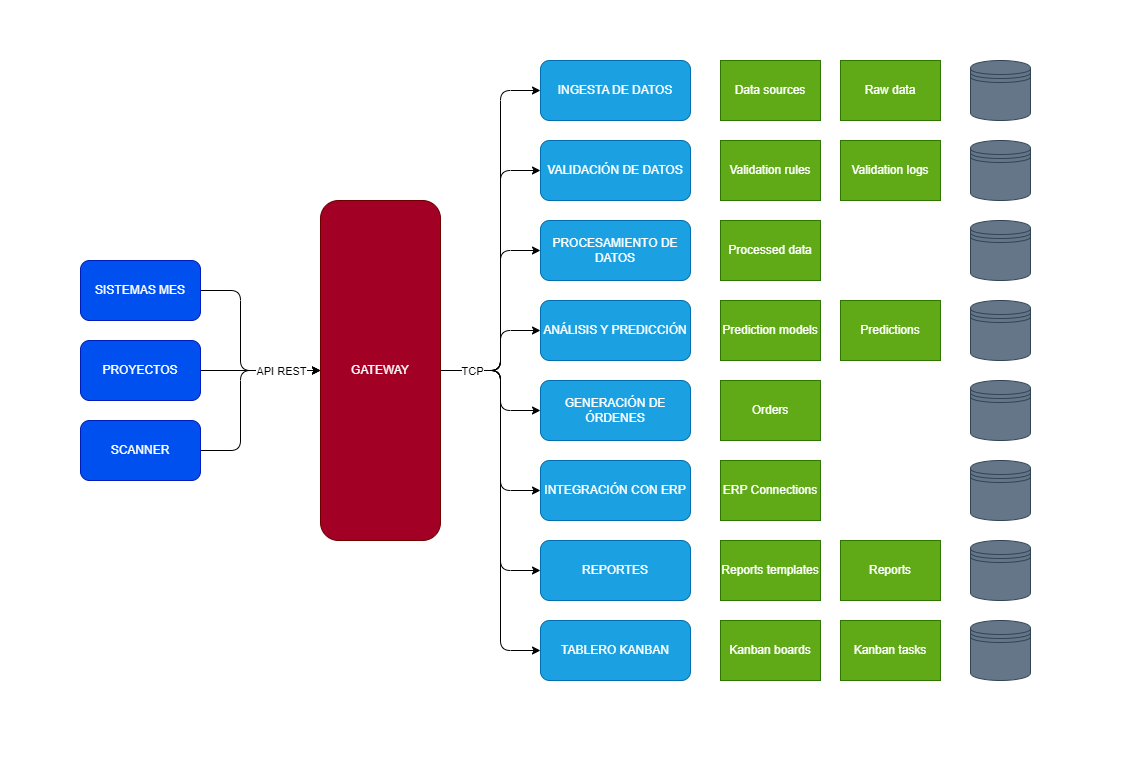

The diagram above was exported from draw.io. Its source (the exported page's mxGraphModel, read from the mxfile embedded in the PNG):
<mxGraphModel dx="1431" dy="1916" grid="1" gridSize="10" guides="1" tooltips="1" connect="1" arrows="1" fold="1" page="1" pageScale="1" pageWidth="850" pageHeight="1100" math="0" shadow="0">
  <root>
    <mxCell id="0" />
    <mxCell id="1" parent="0" />
    <mxCell id="15" style="edgeStyle=none;html=1;exitX=1;exitY=0.5;exitDx=0;exitDy=0;" edge="1" parent="1" source="2">
      <mxGeometry relative="1" as="geometry">
        <mxPoint x="319.9999999999998" y="250" as="targetPoint" />
        <Array as="points">
          <mxPoint x="240" y="170" />
          <mxPoint x="240" y="250" />
        </Array>
      </mxGeometry>
    </mxCell>
    <mxCell id="2" value="SISTEMAS MES" style="rounded=1;whiteSpace=wrap;html=1;fillColor=#0050ef;fontColor=#ffffff;strokeColor=#001DBC;" vertex="1" parent="1">
      <mxGeometry x="80" y="140" width="120" height="60" as="geometry" />
    </mxCell>
    <mxCell id="14" style="edgeStyle=none;html=1;exitX=1;exitY=0.5;exitDx=0;exitDy=0;entryX=0;entryY=0.5;entryDx=0;entryDy=0;" edge="1" parent="1" source="3" target="5">
      <mxGeometry relative="1" as="geometry" />
    </mxCell>
    <mxCell id="3" value="PROYECTOS" style="rounded=1;whiteSpace=wrap;html=1;fillColor=#0050ef;fontColor=#ffffff;strokeColor=#001DBC;" vertex="1" parent="1">
      <mxGeometry x="80" y="220" width="120" height="60" as="geometry" />
    </mxCell>
    <mxCell id="16" style="edgeStyle=none;html=1;exitX=1;exitY=0.5;exitDx=0;exitDy=0;" edge="1" parent="1" source="4">
      <mxGeometry relative="1" as="geometry">
        <mxPoint x="319.9999999999998" y="250" as="targetPoint" />
        <Array as="points">
          <mxPoint x="240" y="330" />
          <mxPoint x="240" y="250" />
        </Array>
      </mxGeometry>
    </mxCell>
    <mxCell id="17" value="API REST" style="edgeLabel;html=1;align=center;verticalAlign=middle;resizable=0;points=[];" vertex="1" connectable="0" parent="16">
      <mxGeometry x="0.4665" relative="1" as="geometry">
        <mxPoint x="13" as="offset" />
      </mxGeometry>
    </mxCell>
    <mxCell id="4" value="SCANNER" style="rounded=1;whiteSpace=wrap;html=1;fillColor=#0050ef;fontColor=#ffffff;strokeColor=#001DBC;" vertex="1" parent="1">
      <mxGeometry x="80" y="300" width="120" height="60" as="geometry" />
    </mxCell>
    <mxCell id="18" style="edgeStyle=none;html=1;exitX=1;exitY=0.5;exitDx=0;exitDy=0;entryX=0;entryY=0.5;entryDx=0;entryDy=0;" edge="1" parent="1" source="5" target="6">
      <mxGeometry relative="1" as="geometry">
        <Array as="points">
          <mxPoint x="500" y="250" />
          <mxPoint x="500" y="-30" />
        </Array>
      </mxGeometry>
    </mxCell>
    <mxCell id="19" style="edgeStyle=none;html=1;exitX=1;exitY=0.5;exitDx=0;exitDy=0;entryX=0;entryY=0.5;entryDx=0;entryDy=0;" edge="1" parent="1" source="5" target="13">
      <mxGeometry relative="1" as="geometry">
        <Array as="points">
          <mxPoint x="500" y="250" />
          <mxPoint x="500" y="530" />
        </Array>
      </mxGeometry>
    </mxCell>
    <mxCell id="20" style="edgeStyle=none;html=1;exitX=1;exitY=0.5;exitDx=0;exitDy=0;entryX=0;entryY=0.5;entryDx=0;entryDy=0;" edge="1" parent="1" source="5" target="7">
      <mxGeometry relative="1" as="geometry">
        <Array as="points">
          <mxPoint x="500" y="250" />
          <mxPoint x="500" y="50" />
        </Array>
      </mxGeometry>
    </mxCell>
    <mxCell id="21" style="edgeStyle=none;html=1;exitX=1;exitY=0.5;exitDx=0;exitDy=0;entryX=0;entryY=0.5;entryDx=0;entryDy=0;" edge="1" parent="1" source="5" target="12">
      <mxGeometry relative="1" as="geometry">
        <Array as="points">
          <mxPoint x="500" y="250" />
          <mxPoint x="500" y="450" />
        </Array>
      </mxGeometry>
    </mxCell>
    <mxCell id="22" style="edgeStyle=none;html=1;exitX=1;exitY=0.5;exitDx=0;exitDy=0;entryX=0;entryY=0.5;entryDx=0;entryDy=0;" edge="1" parent="1" source="5" target="8">
      <mxGeometry relative="1" as="geometry">
        <Array as="points">
          <mxPoint x="500" y="250" />
          <mxPoint x="500" y="130" />
        </Array>
      </mxGeometry>
    </mxCell>
    <mxCell id="23" style="edgeStyle=none;html=1;exitX=1;exitY=0.5;exitDx=0;exitDy=0;entryX=0;entryY=0.5;entryDx=0;entryDy=0;" edge="1" parent="1" source="5" target="11">
      <mxGeometry relative="1" as="geometry">
        <Array as="points">
          <mxPoint x="500" y="250" />
          <mxPoint x="500" y="370" />
        </Array>
      </mxGeometry>
    </mxCell>
    <mxCell id="24" style="edgeStyle=none;html=1;exitX=1;exitY=0.5;exitDx=0;exitDy=0;entryX=0;entryY=0.5;entryDx=0;entryDy=0;" edge="1" parent="1" source="5" target="9">
      <mxGeometry relative="1" as="geometry">
        <Array as="points">
          <mxPoint x="500" y="250" />
          <mxPoint x="500" y="210" />
        </Array>
      </mxGeometry>
    </mxCell>
    <mxCell id="25" style="edgeStyle=none;html=1;exitX=1;exitY=0.5;exitDx=0;exitDy=0;entryX=0;entryY=0.5;entryDx=0;entryDy=0;" edge="1" parent="1" source="5" target="10">
      <mxGeometry relative="1" as="geometry">
        <Array as="points">
          <mxPoint x="500" y="250" />
          <mxPoint x="500" y="290" />
        </Array>
      </mxGeometry>
    </mxCell>
    <mxCell id="47" value="TCP" style="edgeLabel;html=1;align=center;verticalAlign=middle;resizable=0;points=[];" vertex="1" connectable="0" parent="25">
      <mxGeometry x="-0.3908" relative="1" as="geometry">
        <mxPoint x="-12" as="offset" />
      </mxGeometry>
    </mxCell>
    <mxCell id="5" value="GATEWAY" style="rounded=1;whiteSpace=wrap;html=1;fillColor=#a20025;fontColor=#ffffff;strokeColor=#6F0000;" vertex="1" parent="1">
      <mxGeometry x="320" y="80" width="120" height="340" as="geometry" />
    </mxCell>
    <mxCell id="6" value="INGESTA DE DATOS" style="rounded=1;whiteSpace=wrap;html=1;fillColor=#1ba1e2;fontColor=#ffffff;strokeColor=#006EAF;" vertex="1" parent="1">
      <mxGeometry x="540" y="-60" width="150" height="60" as="geometry" />
    </mxCell>
    <mxCell id="7" value="VALIDACIÓN DE DATOS" style="rounded=1;whiteSpace=wrap;html=1;fillColor=#1ba1e2;fontColor=#ffffff;strokeColor=#006EAF;" vertex="1" parent="1">
      <mxGeometry x="540" y="20" width="150" height="60" as="geometry" />
    </mxCell>
    <mxCell id="8" value="PROCESAMIENTO DE DATOS" style="rounded=1;whiteSpace=wrap;html=1;fillColor=#1ba1e2;fontColor=#ffffff;strokeColor=#006EAF;" vertex="1" parent="1">
      <mxGeometry x="540" y="100" width="150" height="60" as="geometry" />
    </mxCell>
    <mxCell id="9" value="ANÁLISIS Y PREDICCIÓN" style="rounded=1;whiteSpace=wrap;html=1;fillColor=#1ba1e2;fontColor=#ffffff;strokeColor=#006EAF;" vertex="1" parent="1">
      <mxGeometry x="540" y="180" width="150" height="60" as="geometry" />
    </mxCell>
    <mxCell id="10" value="GENERACIÓN DE ÓRDENES" style="rounded=1;whiteSpace=wrap;html=1;fillColor=#1ba1e2;fontColor=#ffffff;strokeColor=#006EAF;" vertex="1" parent="1">
      <mxGeometry x="540" y="260" width="150" height="60" as="geometry" />
    </mxCell>
    <mxCell id="11" value="INTEGRACIÓN CON ERP" style="rounded=1;whiteSpace=wrap;html=1;fillColor=#1ba1e2;fontColor=#ffffff;strokeColor=#006EAF;" vertex="1" parent="1">
      <mxGeometry x="540" y="340" width="150" height="60" as="geometry" />
    </mxCell>
    <mxCell id="12" value="REPORTES" style="rounded=1;whiteSpace=wrap;html=1;fillColor=#1ba1e2;fontColor=#ffffff;strokeColor=#006EAF;" vertex="1" parent="1">
      <mxGeometry x="540" y="420" width="150" height="60" as="geometry" />
    </mxCell>
    <mxCell id="13" value="TABLERO KANBAN" style="rounded=1;whiteSpace=wrap;html=1;fillColor=#1ba1e2;fontColor=#ffffff;strokeColor=#006EAF;" vertex="1" parent="1">
      <mxGeometry x="540" y="500" width="150" height="60" as="geometry" />
    </mxCell>
    <mxCell id="26" value="Data sources" style="rounded=0;whiteSpace=wrap;html=1;fillColor=#60a917;fontColor=#ffffff;strokeColor=#2D7600;" vertex="1" parent="1">
      <mxGeometry x="720" y="-60" width="100" height="60" as="geometry" />
    </mxCell>
    <mxCell id="27" value="Raw data" style="rounded=0;whiteSpace=wrap;html=1;fillColor=#60a917;fontColor=#ffffff;strokeColor=#2D7600;" vertex="1" parent="1">
      <mxGeometry x="840" y="-60" width="100" height="60" as="geometry" />
    </mxCell>
    <mxCell id="28" value="Validation rules" style="rounded=0;whiteSpace=wrap;html=1;fillColor=#60a917;fontColor=#ffffff;strokeColor=#2D7600;" vertex="1" parent="1">
      <mxGeometry x="720" y="20" width="100" height="60" as="geometry" />
    </mxCell>
    <mxCell id="29" value="Validation logs" style="rounded=0;whiteSpace=wrap;html=1;fillColor=#60a917;fontColor=#ffffff;strokeColor=#2D7600;" vertex="1" parent="1">
      <mxGeometry x="840" y="20" width="100" height="60" as="geometry" />
    </mxCell>
    <mxCell id="30" value="Processed data" style="rounded=0;whiteSpace=wrap;html=1;fillColor=#60a917;fontColor=#ffffff;strokeColor=#2D7600;" vertex="1" parent="1">
      <mxGeometry x="720" y="100" width="100" height="60" as="geometry" />
    </mxCell>
    <mxCell id="31" value="Prediction models" style="rounded=0;whiteSpace=wrap;html=1;fillColor=#60a917;fontColor=#ffffff;strokeColor=#2D7600;" vertex="1" parent="1">
      <mxGeometry x="720" y="180" width="100" height="60" as="geometry" />
    </mxCell>
    <mxCell id="32" value="Predictions" style="rounded=0;whiteSpace=wrap;html=1;fillColor=#60a917;fontColor=#ffffff;strokeColor=#2D7600;" vertex="1" parent="1">
      <mxGeometry x="840" y="180" width="100" height="60" as="geometry" />
    </mxCell>
    <mxCell id="33" value="Orders" style="rounded=0;whiteSpace=wrap;html=1;fillColor=#60a917;fontColor=#ffffff;strokeColor=#2D7600;" vertex="1" parent="1">
      <mxGeometry x="720" y="260" width="100" height="60" as="geometry" />
    </mxCell>
    <mxCell id="34" value="ERP Connections" style="rounded=0;whiteSpace=wrap;html=1;fillColor=#60a917;fontColor=#ffffff;strokeColor=#2D7600;" vertex="1" parent="1">
      <mxGeometry x="720" y="340" width="100" height="60" as="geometry" />
    </mxCell>
    <mxCell id="35" value="Reports templates" style="rounded=0;whiteSpace=wrap;html=1;fillColor=#60a917;fontColor=#ffffff;strokeColor=#2D7600;" vertex="1" parent="1">
      <mxGeometry x="720" y="420" width="100" height="60" as="geometry" />
    </mxCell>
    <mxCell id="36" value="Reports" style="rounded=0;whiteSpace=wrap;html=1;fillColor=#60a917;fontColor=#ffffff;strokeColor=#2D7600;" vertex="1" parent="1">
      <mxGeometry x="840" y="420" width="100" height="60" as="geometry" />
    </mxCell>
    <mxCell id="37" value="Kanban boards" style="rounded=0;whiteSpace=wrap;html=1;fillColor=#60a917;fontColor=#ffffff;strokeColor=#2D7600;" vertex="1" parent="1">
      <mxGeometry x="720" y="500" width="100" height="60" as="geometry" />
    </mxCell>
    <mxCell id="38" value="Kanban tasks" style="rounded=0;whiteSpace=wrap;html=1;fillColor=#60a917;fontColor=#ffffff;strokeColor=#2D7600;" vertex="1" parent="1">
      <mxGeometry x="840" y="500" width="100" height="60" as="geometry" />
    </mxCell>
    <mxCell id="39" value="" style="shape=datastore;whiteSpace=wrap;html=1;fillColor=#647687;fontColor=#ffffff;strokeColor=#314354;" vertex="1" parent="1">
      <mxGeometry x="970" y="-60" width="60" height="60" as="geometry" />
    </mxCell>
    <mxCell id="40" value="" style="shape=datastore;whiteSpace=wrap;html=1;fillColor=#647687;fontColor=#ffffff;strokeColor=#314354;" vertex="1" parent="1">
      <mxGeometry x="970" y="20" width="60" height="60" as="geometry" />
    </mxCell>
    <mxCell id="41" value="" style="shape=datastore;whiteSpace=wrap;html=1;fillColor=#647687;fontColor=#ffffff;strokeColor=#314354;" vertex="1" parent="1">
      <mxGeometry x="970" y="100" width="60" height="60" as="geometry" />
    </mxCell>
    <mxCell id="42" value="" style="shape=datastore;whiteSpace=wrap;html=1;fillColor=#647687;fontColor=#ffffff;strokeColor=#314354;" vertex="1" parent="1">
      <mxGeometry x="970" y="180" width="60" height="60" as="geometry" />
    </mxCell>
    <mxCell id="43" value="" style="shape=datastore;whiteSpace=wrap;html=1;fillColor=#647687;fontColor=#ffffff;strokeColor=#314354;" vertex="1" parent="1">
      <mxGeometry x="970" y="260" width="60" height="60" as="geometry" />
    </mxCell>
    <mxCell id="44" value="" style="shape=datastore;whiteSpace=wrap;html=1;fillColor=#647687;fontColor=#ffffff;strokeColor=#314354;" vertex="1" parent="1">
      <mxGeometry x="970" y="340" width="60" height="60" as="geometry" />
    </mxCell>
    <mxCell id="45" value="" style="shape=datastore;whiteSpace=wrap;html=1;fillColor=#647687;fontColor=#ffffff;strokeColor=#314354;" vertex="1" parent="1">
      <mxGeometry x="970" y="420" width="60" height="60" as="geometry" />
    </mxCell>
    <mxCell id="46" value="" style="shape=datastore;whiteSpace=wrap;html=1;fillColor=#647687;fontColor=#ffffff;strokeColor=#314354;" vertex="1" parent="1">
      <mxGeometry x="970" y="500" width="60" height="60" as="geometry" />
    </mxCell>
    <mxCell id="48" value="&amp;nbsp;" style="text;html=1;align=center;verticalAlign=middle;resizable=0;points=[];autosize=1;strokeColor=none;fillColor=none;" vertex="1" parent="1">
      <mxGeometry y="-120" width="30" height="30" as="geometry" />
    </mxCell>
    <mxCell id="49" value="&amp;nbsp;" style="text;html=1;align=center;verticalAlign=middle;resizable=0;points=[];autosize=1;strokeColor=none;fillColor=none;" vertex="1" parent="1">
      <mxGeometry x="1090" y="610" width="30" height="30" as="geometry" />
    </mxCell>
  </root>
</mxGraphModel>